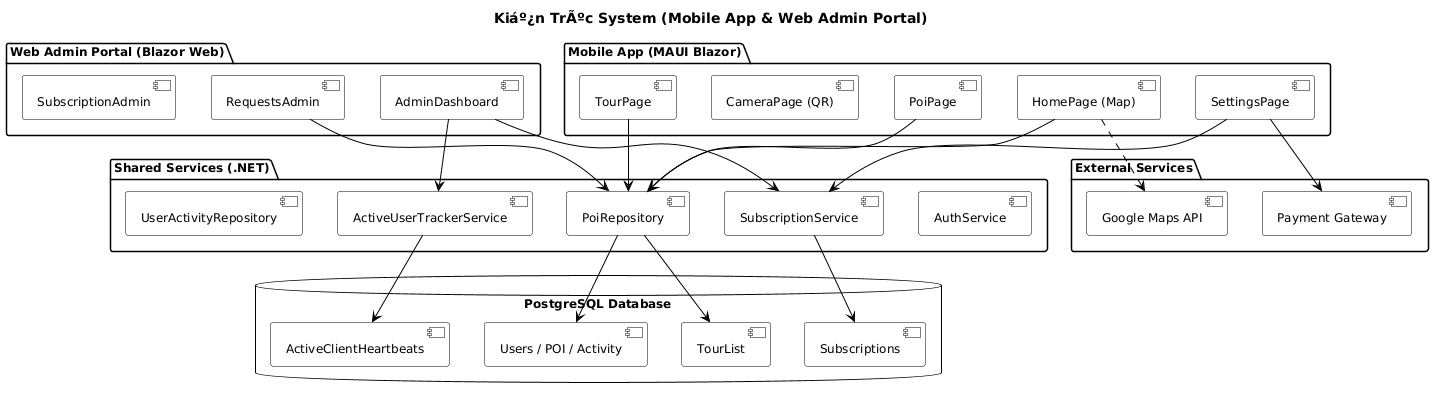

The diagram above was rendered by PlantUML. Its source (embedded in the PNG):
@startuml architecture_diagram
skinparam monochrome true
skinparam shadowing false
skinparam backgroundColor white
skinparam defaultFontSize 12
skinparam rectangleBorderColor black
skinparam rectangleBackgroundColor white
skinparam databaseBorderColor black
skinparam databaseBackgroundColor white
skinparam componentBorderColor black
skinparam componentBackgroundColor white
skinparam ArrowColor black

title Kiáº¿n TrÃºc System (Mobile App & Web Admin Portal)

package "Mobile App (MAUI Blazor)" {
  [HomePage (Map)]
  [PoiPage]
  [TourPage]
  [CameraPage (QR)]
  [SettingsPage]
}

package "Web Admin Portal (Blazor Web)" {
  [AdminDashboard]
  [RequestsAdmin]
  [SubscriptionAdmin]
}

package "Shared Services (.NET)" {
  [AuthService]
  [SubscriptionService]
  [ActiveUserTrackerService]
  [PoiRepository]
  [UserActivityRepository]
}

database "PostgreSQL Database" {
  [Users / POI / Activity]
  [Subscriptions]
  [TourList]
  [ActiveClientHeartbeats]
}

package "External Services" {
  [Payment Gateway]
  [Google Maps API]
}

[HomePage (Map)] --> [PoiRepository]
[PoiPage] --> [PoiRepository]
[TourPage] --> [PoiRepository]
[SettingsPage] --> [SubscriptionService]
[SettingsPage] --> [Payment Gateway]

[AdminDashboard] --> [SubscriptionService]
[AdminDashboard] --> [ActiveUserTrackerService]
[RequestsAdmin] --> [PoiRepository]

[SubscriptionService] --> [Subscriptions]
[PoiRepository] --> [Users / POI / Activity]
[PoiRepository] --> [TourList]
[ActiveUserTrackerService] --> [ActiveClientHeartbeats]

[HomePage (Map)] ..> [Google Maps API]

@enduml